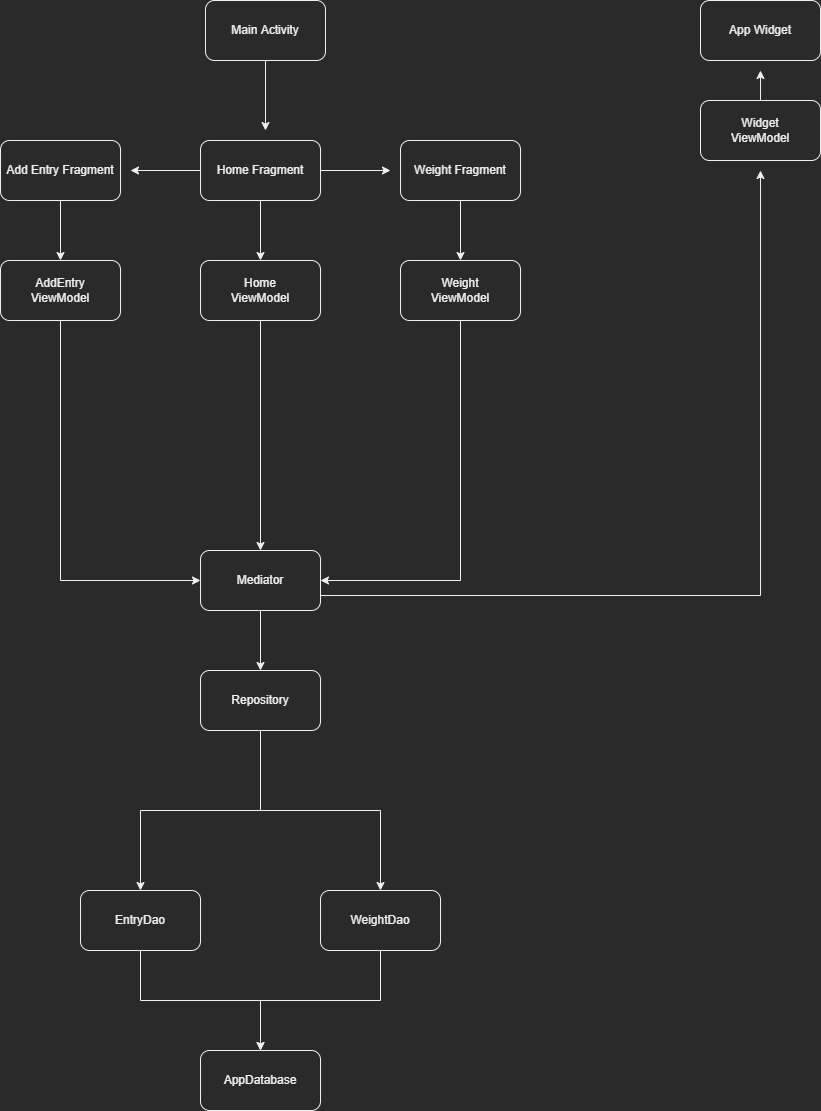

The diagram above was exported from draw.io. Its source (the exported page's mxGraphModel, read from the mxfile embedded in the PNG):
<mxGraphModel dx="2942" dy="1154" grid="1" gridSize="10" guides="1" tooltips="1" connect="1" arrows="1" fold="1" page="1" pageScale="1" pageWidth="850" pageHeight="1100" math="0" shadow="0">
  <root>
    <mxCell id="0" />
    <mxCell id="1" parent="0" />
    <mxCell id="4FyRPDfs0Yk8nNMJ4C53-15" style="edgeStyle=orthogonalEdgeStyle;rounded=0;orthogonalLoop=1;jettySize=auto;html=1;" edge="1" parent="1" source="4FyRPDfs0Yk8nNMJ4C53-1">
      <mxGeometry relative="1" as="geometry">
        <mxPoint x="425" y="390" as="targetPoint" />
      </mxGeometry>
    </mxCell>
    <mxCell id="4FyRPDfs0Yk8nNMJ4C53-1" value="Main Activity" style="rounded=1;whiteSpace=wrap;html=1;" vertex="1" parent="1">
      <mxGeometry x="365" y="260" width="120" height="60" as="geometry" />
    </mxCell>
    <mxCell id="4FyRPDfs0Yk8nNMJ4C53-16" style="edgeStyle=orthogonalEdgeStyle;rounded=0;orthogonalLoop=1;jettySize=auto;html=1;" edge="1" parent="1" source="4FyRPDfs0Yk8nNMJ4C53-2">
      <mxGeometry relative="1" as="geometry">
        <mxPoint x="290" y="430" as="targetPoint" />
      </mxGeometry>
    </mxCell>
    <mxCell id="4FyRPDfs0Yk8nNMJ4C53-17" style="edgeStyle=orthogonalEdgeStyle;rounded=0;orthogonalLoop=1;jettySize=auto;html=1;" edge="1" parent="1" source="4FyRPDfs0Yk8nNMJ4C53-2">
      <mxGeometry relative="1" as="geometry">
        <mxPoint x="550" y="430" as="targetPoint" />
      </mxGeometry>
    </mxCell>
    <mxCell id="4FyRPDfs0Yk8nNMJ4C53-19" style="edgeStyle=orthogonalEdgeStyle;rounded=0;orthogonalLoop=1;jettySize=auto;html=1;" edge="1" parent="1" source="4FyRPDfs0Yk8nNMJ4C53-2" target="4FyRPDfs0Yk8nNMJ4C53-6">
      <mxGeometry relative="1" as="geometry" />
    </mxCell>
    <mxCell id="4FyRPDfs0Yk8nNMJ4C53-2" value="Home Fragment" style="rounded=1;whiteSpace=wrap;html=1;" vertex="1" parent="1">
      <mxGeometry x="360" y="400" width="120" height="60" as="geometry" />
    </mxCell>
    <mxCell id="4FyRPDfs0Yk8nNMJ4C53-20" value="" style="edgeStyle=orthogonalEdgeStyle;rounded=0;orthogonalLoop=1;jettySize=auto;html=1;" edge="1" parent="1" source="4FyRPDfs0Yk8nNMJ4C53-3" target="4FyRPDfs0Yk8nNMJ4C53-8">
      <mxGeometry relative="1" as="geometry" />
    </mxCell>
    <mxCell id="4FyRPDfs0Yk8nNMJ4C53-3" value="Weight Fragment" style="rounded=1;whiteSpace=wrap;html=1;" vertex="1" parent="1">
      <mxGeometry x="560" y="400" width="120" height="60" as="geometry" />
    </mxCell>
    <mxCell id="4FyRPDfs0Yk8nNMJ4C53-18" style="edgeStyle=orthogonalEdgeStyle;rounded=0;orthogonalLoop=1;jettySize=auto;html=1;" edge="1" parent="1" source="4FyRPDfs0Yk8nNMJ4C53-4" target="4FyRPDfs0Yk8nNMJ4C53-7">
      <mxGeometry relative="1" as="geometry" />
    </mxCell>
    <mxCell id="4FyRPDfs0Yk8nNMJ4C53-4" value="Add Entry Fragment" style="rounded=1;whiteSpace=wrap;html=1;" vertex="1" parent="1">
      <mxGeometry x="160" y="400" width="120" height="60" as="geometry" />
    </mxCell>
    <mxCell id="4FyRPDfs0Yk8nNMJ4C53-5" value="App Widget" style="rounded=1;whiteSpace=wrap;html=1;" vertex="1" parent="1">
      <mxGeometry x="860" y="260" width="120" height="60" as="geometry" />
    </mxCell>
    <mxCell id="4FyRPDfs0Yk8nNMJ4C53-34" style="edgeStyle=orthogonalEdgeStyle;rounded=0;orthogonalLoop=1;jettySize=auto;html=1;" edge="1" parent="1" source="4FyRPDfs0Yk8nNMJ4C53-6" target="4FyRPDfs0Yk8nNMJ4C53-32">
      <mxGeometry relative="1" as="geometry" />
    </mxCell>
    <mxCell id="4FyRPDfs0Yk8nNMJ4C53-6" value="Home&lt;br&gt;ViewModel" style="rounded=1;whiteSpace=wrap;html=1;" vertex="1" parent="1">
      <mxGeometry x="360" y="520" width="120" height="60" as="geometry" />
    </mxCell>
    <mxCell id="4FyRPDfs0Yk8nNMJ4C53-36" style="edgeStyle=orthogonalEdgeStyle;rounded=0;orthogonalLoop=1;jettySize=auto;html=1;entryX=0;entryY=0.5;entryDx=0;entryDy=0;" edge="1" parent="1" source="4FyRPDfs0Yk8nNMJ4C53-7" target="4FyRPDfs0Yk8nNMJ4C53-32">
      <mxGeometry relative="1" as="geometry">
        <Array as="points">
          <mxPoint x="220" y="840" />
        </Array>
      </mxGeometry>
    </mxCell>
    <mxCell id="4FyRPDfs0Yk8nNMJ4C53-7" value="AddEntry&lt;br&gt;ViewModel" style="rounded=1;whiteSpace=wrap;html=1;" vertex="1" parent="1">
      <mxGeometry x="160" y="520" width="120" height="60" as="geometry" />
    </mxCell>
    <mxCell id="4FyRPDfs0Yk8nNMJ4C53-37" style="edgeStyle=orthogonalEdgeStyle;rounded=0;orthogonalLoop=1;jettySize=auto;html=1;entryX=1;entryY=0.5;entryDx=0;entryDy=0;" edge="1" parent="1" source="4FyRPDfs0Yk8nNMJ4C53-8" target="4FyRPDfs0Yk8nNMJ4C53-32">
      <mxGeometry relative="1" as="geometry">
        <Array as="points">
          <mxPoint x="620" y="840" />
        </Array>
      </mxGeometry>
    </mxCell>
    <mxCell id="4FyRPDfs0Yk8nNMJ4C53-8" value="Weight&lt;br&gt;ViewModel" style="rounded=1;whiteSpace=wrap;html=1;" vertex="1" parent="1">
      <mxGeometry x="560" y="520" width="120" height="60" as="geometry" />
    </mxCell>
    <mxCell id="4FyRPDfs0Yk8nNMJ4C53-26" style="edgeStyle=orthogonalEdgeStyle;rounded=0;orthogonalLoop=1;jettySize=auto;html=1;" edge="1" parent="1" source="4FyRPDfs0Yk8nNMJ4C53-9" target="4FyRPDfs0Yk8nNMJ4C53-10">
      <mxGeometry relative="1" as="geometry" />
    </mxCell>
    <mxCell id="4FyRPDfs0Yk8nNMJ4C53-27" style="edgeStyle=orthogonalEdgeStyle;rounded=0;orthogonalLoop=1;jettySize=auto;html=1;" edge="1" parent="1" source="4FyRPDfs0Yk8nNMJ4C53-9" target="4FyRPDfs0Yk8nNMJ4C53-11">
      <mxGeometry relative="1" as="geometry" />
    </mxCell>
    <mxCell id="4FyRPDfs0Yk8nNMJ4C53-9" value="Repository" style="rounded=1;whiteSpace=wrap;html=1;" vertex="1" parent="1">
      <mxGeometry x="360" y="930" width="120" height="60" as="geometry" />
    </mxCell>
    <mxCell id="4FyRPDfs0Yk8nNMJ4C53-28" style="edgeStyle=orthogonalEdgeStyle;rounded=0;orthogonalLoop=1;jettySize=auto;html=1;" edge="1" parent="1" source="4FyRPDfs0Yk8nNMJ4C53-10" target="4FyRPDfs0Yk8nNMJ4C53-12">
      <mxGeometry relative="1" as="geometry" />
    </mxCell>
    <mxCell id="4FyRPDfs0Yk8nNMJ4C53-10" value="EntryDao" style="rounded=1;whiteSpace=wrap;html=1;" vertex="1" parent="1">
      <mxGeometry x="240" y="1150" width="120" height="60" as="geometry" />
    </mxCell>
    <mxCell id="4FyRPDfs0Yk8nNMJ4C53-29" style="edgeStyle=orthogonalEdgeStyle;rounded=0;orthogonalLoop=1;jettySize=auto;html=1;entryX=0.5;entryY=0;entryDx=0;entryDy=0;" edge="1" parent="1" source="4FyRPDfs0Yk8nNMJ4C53-11" target="4FyRPDfs0Yk8nNMJ4C53-12">
      <mxGeometry relative="1" as="geometry" />
    </mxCell>
    <mxCell id="4FyRPDfs0Yk8nNMJ4C53-11" value="WeightDao" style="rounded=1;whiteSpace=wrap;html=1;" vertex="1" parent="1">
      <mxGeometry x="480" y="1150" width="120" height="60" as="geometry" />
    </mxCell>
    <mxCell id="4FyRPDfs0Yk8nNMJ4C53-12" value="AppDatabase" style="rounded=1;whiteSpace=wrap;html=1;" vertex="1" parent="1">
      <mxGeometry x="360" y="1310" width="120" height="60" as="geometry" />
    </mxCell>
    <mxCell id="4FyRPDfs0Yk8nNMJ4C53-31" style="edgeStyle=orthogonalEdgeStyle;rounded=0;orthogonalLoop=1;jettySize=auto;html=1;" edge="1" parent="1" source="4FyRPDfs0Yk8nNMJ4C53-13">
      <mxGeometry relative="1" as="geometry">
        <mxPoint x="920" y="330" as="targetPoint" />
      </mxGeometry>
    </mxCell>
    <mxCell id="4FyRPDfs0Yk8nNMJ4C53-13" value="Widget&lt;br&gt;ViewModel" style="rounded=1;whiteSpace=wrap;html=1;" vertex="1" parent="1">
      <mxGeometry x="860" y="360" width="120" height="60" as="geometry" />
    </mxCell>
    <mxCell id="4FyRPDfs0Yk8nNMJ4C53-35" style="edgeStyle=orthogonalEdgeStyle;rounded=0;orthogonalLoop=1;jettySize=auto;html=1;" edge="1" parent="1" source="4FyRPDfs0Yk8nNMJ4C53-32" target="4FyRPDfs0Yk8nNMJ4C53-9">
      <mxGeometry relative="1" as="geometry" />
    </mxCell>
    <mxCell id="4FyRPDfs0Yk8nNMJ4C53-38" style="edgeStyle=orthogonalEdgeStyle;rounded=0;orthogonalLoop=1;jettySize=auto;html=1;exitX=1;exitY=0.75;exitDx=0;exitDy=0;" edge="1" parent="1" source="4FyRPDfs0Yk8nNMJ4C53-32">
      <mxGeometry relative="1" as="geometry">
        <mxPoint x="920" y="430" as="targetPoint" />
      </mxGeometry>
    </mxCell>
    <mxCell id="4FyRPDfs0Yk8nNMJ4C53-32" value="Mediator" style="rounded=1;whiteSpace=wrap;html=1;" vertex="1" parent="1">
      <mxGeometry x="360" y="810" width="120" height="60" as="geometry" />
    </mxCell>
  </root>
</mxGraphModel>